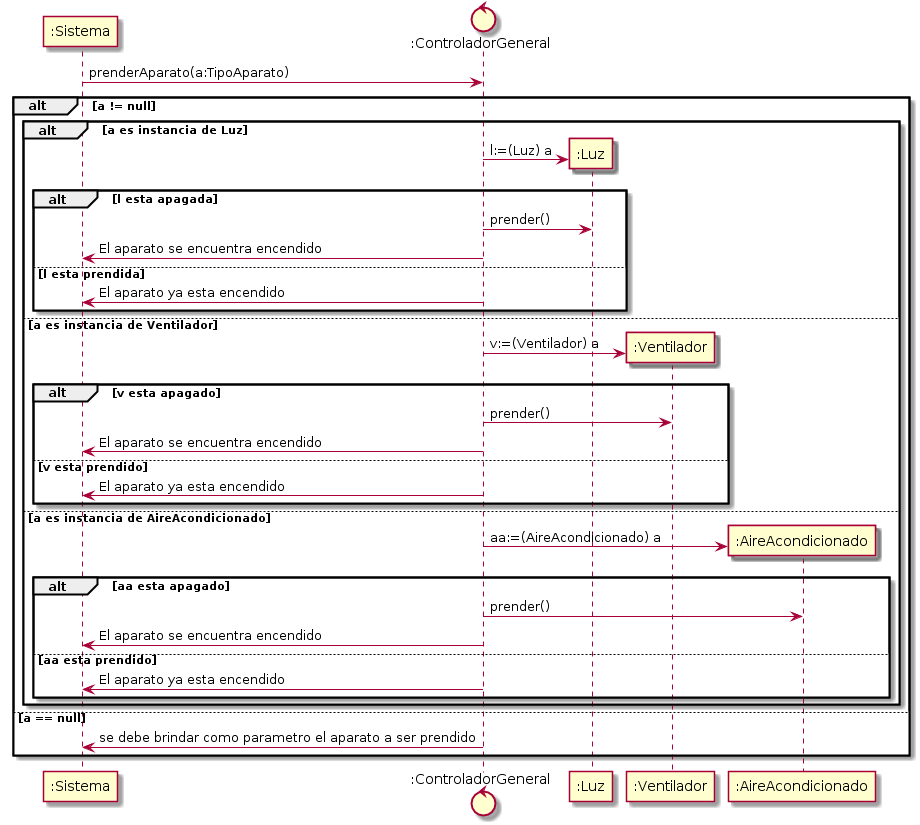

The diagram above was rendered by PlantUML. Its source (embedded in the PNG):
@startuml diagrama_secuencia_diseño_-_prenderAparato_-_v0-1.png

participant ":Sistema" as S
control ":ControladorGeneral" as CG
participant ":Luz" as L
participant ":Ventilador" as V
participant ":AireAcondicionado" as AA

S -> CG: prenderAparato(a:TipoAparato)
alt a != null
	alt a es instancia de Luz
		create L
		CG -> L: l:=(Luz) a
		alt l esta apagada
			CG -> L: prender()
			CG -> S: El aparato se encuentra encendido
		else l esta prendida
			CG -> S: El aparato ya esta encendido
		end
	else a es instancia de Ventilador
		create V
		CG -> V: v:=(Ventilador) a
		alt v esta apagado
			CG -> V: prender()
			CG -> S: El aparato se encuentra encendido
		else v esta prendido
			CG -> S: El aparato ya esta encendido
		end
	else a es instancia de AireAcondicionado
		create AA
		CG -> AA: aa:=(AireAcondicionado) a
		alt aa esta apagado
			CG -> AA: prender()
			CG -> S: El aparato se encuentra encendido
		else aa esta prendido
			CG -> S: El aparato ya esta encendido 
		end
	end
else a == null
	CG -> S: se debe brindar como parametro el aparato a ser prendido 
end

@enduml